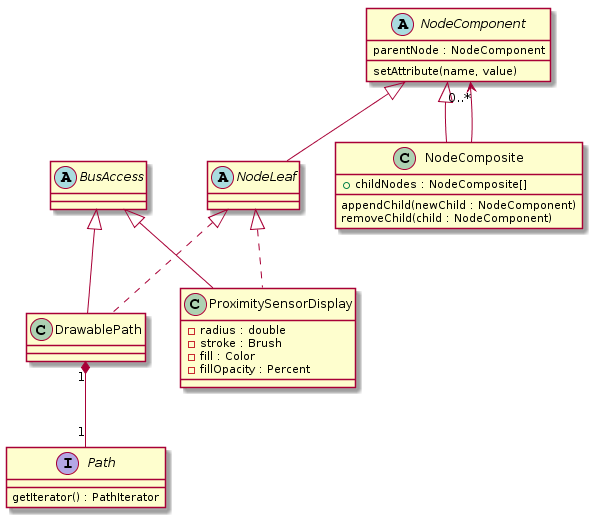

The diagram above was rendered by PlantUML. Its source (embedded in the PNG):
@startuml
abstract class BusAccess {

}

class DrawablePath {
}

class ProximitySensorDisplay {
-radius : double
-stroke : Brush
-fill : Color
-fillOpacity : Percent
}

abstract class NodeComponent {
parentNode : NodeComponent

setAttribute(name, value)
}

class NodeComposite {
+childNodes : NodeComposite[]
appendChild(newChild : NodeComponent)
removeChild(child : NodeComponent)
}

interface Path {
getIterator() : PathIterator

}


abstract class NodeLeaf {
}


NodeLeaf <|.. DrawablePath
DrawablePath "1" *-- "1" Path
NodeComponent <|-- NodeComposite
NodeComponent "0..*" <-- NodeComposite

NodeComponent <|-- NodeLeaf

NodeLeaf <|.. ProximitySensorDisplay

BusAccess <|-- DrawablePath
BusAccess <|-- ProximitySensorDisplay
@enduml